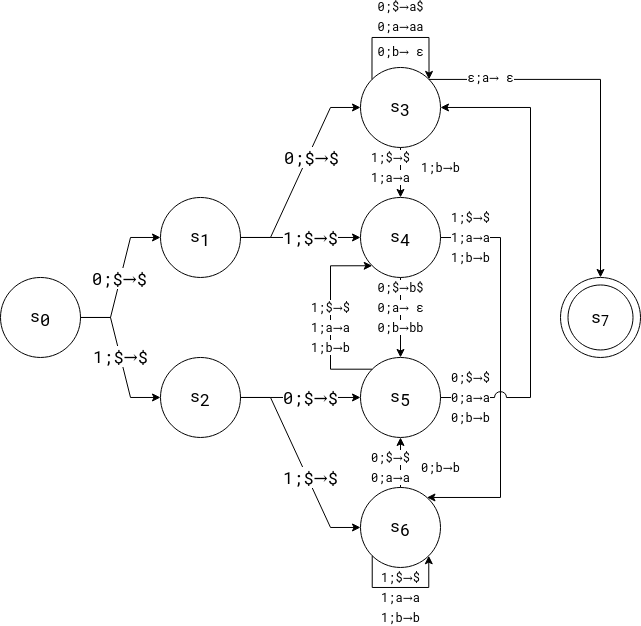

The diagram above was exported from draw.io. Its source (the exported page's mxGraphModel, read from the mxfile embedded in the PNG):
<mxGraphModel dx="1430" dy="793" grid="1" gridSize="10" guides="1" tooltips="1" connect="1" arrows="1" fold="1" page="1" pageScale="1" pageWidth="827" pageHeight="1169" math="0" shadow="0">
  <root>
    <mxCell id="0" />
    <mxCell id="1" parent="0" />
    <mxCell id="2" style="edgeStyle=entityRelationEdgeStyle;rounded=0;orthogonalLoop=1;jettySize=auto;html=1;fontFamily=Roboto Mono;fontSource=https%3A%2F%2Ffonts.googleapis.com%2Fcss%3Ffamily%3DRoboto%2BMono;fontSize=17;" edge="1" source="6" target="11" parent="1">
      <mxGeometry relative="1" as="geometry" />
    </mxCell>
    <mxCell id="3" value="&lt;font style=&quot;font-size: 17px;&quot;&gt;0&lt;/font&gt;;&lt;font style=&quot;font-size: 17px;&quot;&gt;$→$&lt;/font&gt;" style="edgeLabel;html=1;align=center;verticalAlign=middle;resizable=0;points=[];fontSize=17;fontFamily=Roboto Mono;fontSource=https%3A%2F%2Ffonts.googleapis.com%2Fcss%3Ffamily%3DRoboto%2BMono;" vertex="1" connectable="0" parent="2">
      <mxGeometry x="-0.0143" y="1" relative="1" as="geometry">
        <mxPoint as="offset" />
      </mxGeometry>
    </mxCell>
    <mxCell id="4" style="edgeStyle=entityRelationEdgeStyle;rounded=0;orthogonalLoop=1;jettySize=auto;html=1;fontFamily=Roboto Mono;fontSource=https%3A%2F%2Ffonts.googleapis.com%2Fcss%3Ffamily%3DRoboto%2BMono;fontSize=17;" edge="1" source="6" target="14" parent="1">
      <mxGeometry relative="1" as="geometry" />
    </mxCell>
    <mxCell id="5" value="&lt;font style=&quot;font-size: 17px;&quot;&gt;1&lt;/font&gt;;&lt;font style=&quot;font-size: 17px;&quot;&gt;$→$&lt;/font&gt;" style="edgeLabel;html=1;align=center;verticalAlign=middle;resizable=0;points=[];fontSize=17;fontFamily=Roboto Mono;fontSource=https%3A%2F%2Ffonts.googleapis.com%2Fcss%3Ffamily%3DRoboto%2BMono;" vertex="1" connectable="0" parent="4">
      <mxGeometry x="-0.0092" relative="1" as="geometry">
        <mxPoint as="offset" />
      </mxGeometry>
    </mxCell>
    <mxCell id="6" value="&lt;font style=&quot;font-size: 17px;&quot;&gt;s&lt;sub style=&quot;font-size: 17px;&quot;&gt;0&lt;/sub&gt;&lt;/font&gt;" style="ellipse;whiteSpace=wrap;html=1;aspect=fixed;fillColor=none;fontFamily=Roboto Mono;fontSource=https%3A%2F%2Ffonts.googleapis.com%2Fcss%3Ffamily%3DRoboto%2BMono;fontSize=17;" vertex="1" parent="1">
      <mxGeometry x="120" y="809.97" width="80" height="80" as="geometry" />
    </mxCell>
    <mxCell id="7" style="edgeStyle=entityRelationEdgeStyle;rounded=0;orthogonalLoop=1;jettySize=auto;html=1;fontFamily=Roboto Mono;fontSource=https%3A%2F%2Ffonts.googleapis.com%2Fcss%3Ffamily%3DRoboto%2BMono;fontSize=17;" edge="1" source="11" target="17" parent="1">
      <mxGeometry relative="1" as="geometry" />
    </mxCell>
    <mxCell id="8" value="0&lt;font style=&quot;font-size: 17px;&quot;&gt;;$→$&lt;/font&gt;" style="edgeLabel;html=1;align=center;verticalAlign=middle;resizable=0;points=[];fontSize=17;fontFamily=Roboto Mono;fontSource=https%3A%2F%2Ffonts.googleapis.com%2Fcss%3Ffamily%3DRoboto%2BMono;" vertex="1" connectable="0" parent="7">
      <mxGeometry x="0.4075" y="-1" relative="1" as="geometry">
        <mxPoint x="-8" y="22" as="offset" />
      </mxGeometry>
    </mxCell>
    <mxCell id="9" style="edgeStyle=entityRelationEdgeStyle;rounded=0;orthogonalLoop=1;jettySize=auto;html=1;fontFamily=Roboto Mono;fontSource=https%3A%2F%2Ffonts.googleapis.com%2Fcss%3Ffamily%3DRoboto%2BMono;fontSize=17;" edge="1" source="11" target="20" parent="1">
      <mxGeometry relative="1" as="geometry" />
    </mxCell>
    <mxCell id="10" value="1&lt;font style=&quot;font-size: 17px;&quot;&gt;;$→$&lt;/font&gt;" style="edgeLabel;html=1;align=center;verticalAlign=middle;resizable=0;points=[];fontSize=17;fontFamily=Roboto Mono;fontSource=https%3A%2F%2Ffonts.googleapis.com%2Fcss%3Ffamily%3DRoboto%2BMono;" vertex="1" connectable="0" parent="9">
      <mxGeometry x="0.3155" y="-1" relative="1" as="geometry">
        <mxPoint x="-9" y="-1" as="offset" />
      </mxGeometry>
    </mxCell>
    <mxCell id="11" value="&lt;font style=&quot;font-size: 17px;&quot;&gt;s&lt;sub style=&quot;font-size: 17px;&quot;&gt;1&lt;/sub&gt;&lt;/font&gt;" style="ellipse;whiteSpace=wrap;html=1;aspect=fixed;fillColor=none;fontFamily=Roboto Mono;fontSource=https%3A%2F%2Ffonts.googleapis.com%2Fcss%3Ffamily%3DRoboto%2BMono;fontSize=17;" vertex="1" parent="1">
      <mxGeometry x="280" y="729.97" width="80" height="80" as="geometry" />
    </mxCell>
    <mxCell id="12" style="edgeStyle=entityRelationEdgeStyle;rounded=0;orthogonalLoop=1;jettySize=auto;html=1;fontFamily=Roboto Mono;fontSource=https%3A%2F%2Ffonts.googleapis.com%2Fcss%3Ffamily%3DRoboto%2BMono;fontSize=17;" edge="1" source="14" target="22" parent="1">
      <mxGeometry relative="1" as="geometry" />
    </mxCell>
    <mxCell id="13" style="edgeStyle=entityRelationEdgeStyle;rounded=0;orthogonalLoop=1;jettySize=auto;html=1;fontFamily=Roboto Mono;fontSource=https%3A%2F%2Ffonts.googleapis.com%2Fcss%3Ffamily%3DRoboto%2BMono;fontSize=17;" edge="1" source="14" target="24" parent="1">
      <mxGeometry relative="1" as="geometry">
        <Array as="points">
          <mxPoint x="390" y="1000" />
        </Array>
      </mxGeometry>
    </mxCell>
    <mxCell id="14" value="&lt;font style=&quot;font-size: 17px;&quot;&gt;s&lt;sub style=&quot;font-size: 17px;&quot;&gt;2&lt;/sub&gt;&lt;/font&gt;" style="ellipse;whiteSpace=wrap;html=1;aspect=fixed;fillColor=none;fontFamily=Roboto Mono;fontSource=https%3A%2F%2Ffonts.googleapis.com%2Fcss%3Ffamily%3DRoboto%2BMono;fontSize=17;" vertex="1" parent="1">
      <mxGeometry x="280" y="889.97" width="80" height="80" as="geometry" />
    </mxCell>
    <mxCell id="15" style="edgeStyle=orthogonalEdgeStyle;rounded=0;orthogonalLoop=1;jettySize=auto;html=1;fontFamily=Roboto Mono;fontSource=https%3A%2F%2Ffonts.googleapis.com%2Fcss%3Ffamily%3DRoboto%2BMono;fontSize=17;" edge="1" source="17" target="20" parent="1">
      <mxGeometry relative="1" as="geometry" />
    </mxCell>
    <mxCell id="16" style="edgeStyle=orthogonalEdgeStyle;rounded=0;orthogonalLoop=1;jettySize=auto;html=1;exitX=1;exitY=0;exitDx=0;exitDy=0;" edge="1" source="17" target="54" parent="1">
      <mxGeometry relative="1" as="geometry" />
    </mxCell>
    <mxCell id="17" value="&lt;font style=&quot;font-size: 17px;&quot;&gt;s&lt;sub style=&quot;font-size: 17px;&quot;&gt;3&lt;/sub&gt;&lt;/font&gt;" style="ellipse;whiteSpace=wrap;html=1;aspect=fixed;fillColor=none;fontFamily=Roboto Mono;fontSource=https%3A%2F%2Ffonts.googleapis.com%2Fcss%3Ffamily%3DRoboto%2BMono;fontSize=17;" vertex="1" parent="1">
      <mxGeometry x="480" y="599.97" width="80" height="80" as="geometry" />
    </mxCell>
    <mxCell id="18" style="edgeStyle=orthogonalEdgeStyle;rounded=0;orthogonalLoop=1;jettySize=auto;html=1;fontFamily=Roboto Mono;fontSource=https%3A%2F%2Ffonts.googleapis.com%2Fcss%3Ffamily%3DRoboto%2BMono;fontSize=17;" edge="1" source="20" target="22" parent="1">
      <mxGeometry relative="1" as="geometry" />
    </mxCell>
    <mxCell id="19" style="edgeStyle=orthogonalEdgeStyle;rounded=0;orthogonalLoop=1;jettySize=auto;html=1;fontFamily=Roboto Mono;fontSource=https%3A%2F%2Ffonts.googleapis.com%2Fcss%3Ffamily%3DRoboto%2BMono;fontSize=17;" edge="1" source="20" target="24" parent="1">
      <mxGeometry relative="1" as="geometry">
        <Array as="points">
          <mxPoint x="620" y="769.97" />
          <mxPoint x="620" y="1029.97" />
        </Array>
      </mxGeometry>
    </mxCell>
    <mxCell id="20" value="&lt;font style=&quot;font-size: 17px;&quot;&gt;s&lt;sub style=&quot;font-size: 17px;&quot;&gt;4&lt;/sub&gt;&lt;/font&gt;" style="ellipse;whiteSpace=wrap;html=1;aspect=fixed;fillColor=none;fontFamily=Roboto Mono;fontSource=https%3A%2F%2Ffonts.googleapis.com%2Fcss%3Ffamily%3DRoboto%2BMono;fontSize=17;" vertex="1" parent="1">
      <mxGeometry x="480" y="729.97" width="80" height="80" as="geometry" />
    </mxCell>
    <mxCell id="21" style="edgeStyle=orthogonalEdgeStyle;rounded=0;orthogonalLoop=1;jettySize=auto;html=1;exitX=0;exitY=0;exitDx=0;exitDy=0;entryX=0;entryY=1;entryDx=0;entryDy=0;fontFamily=Roboto Mono;fontSource=https%3A%2F%2Ffonts.googleapis.com%2Fcss%3Ffamily%3DRoboto%2BMono;fontSize=17;" edge="1" source="22" target="20" parent="1">
      <mxGeometry relative="1" as="geometry">
        <Array as="points">
          <mxPoint x="450" y="901.97" />
          <mxPoint x="450" y="797.97" />
        </Array>
      </mxGeometry>
    </mxCell>
    <mxCell id="22" value="&lt;font style=&quot;font-size: 17px;&quot;&gt;s&lt;sub style=&quot;font-size: 17px;&quot;&gt;5&lt;/sub&gt;&lt;/font&gt;" style="ellipse;whiteSpace=wrap;html=1;aspect=fixed;fillColor=none;fontFamily=Roboto Mono;fontSource=https%3A%2F%2Ffonts.googleapis.com%2Fcss%3Ffamily%3DRoboto%2BMono;fontSize=17;" vertex="1" parent="1">
      <mxGeometry x="480" y="889.97" width="80" height="80" as="geometry" />
    </mxCell>
    <mxCell id="23" style="edgeStyle=orthogonalEdgeStyle;rounded=0;orthogonalLoop=1;jettySize=auto;html=1;fontFamily=Roboto Mono;fontSource=https%3A%2F%2Ffonts.googleapis.com%2Fcss%3Ffamily%3DRoboto%2BMono;fontSize=17;" edge="1" source="24" target="22" parent="1">
      <mxGeometry relative="1" as="geometry" />
    </mxCell>
    <mxCell id="24" value="&lt;font style=&quot;font-size: 17px;&quot;&gt;s&lt;sub style=&quot;font-size: 17px;&quot;&gt;6&lt;/sub&gt;&lt;/font&gt;" style="ellipse;whiteSpace=wrap;html=1;aspect=fixed;fillColor=none;fontFamily=Roboto Mono;fontSource=https%3A%2F%2Ffonts.googleapis.com%2Fcss%3Ffamily%3DRoboto%2BMono;fontSize=17;" vertex="1" parent="1">
      <mxGeometry x="480" y="1019.97" width="80" height="80" as="geometry" />
    </mxCell>
    <mxCell id="25" style="edgeStyle=orthogonalEdgeStyle;rounded=0;orthogonalLoop=1;jettySize=auto;html=1;exitX=0;exitY=0;exitDx=0;exitDy=0;entryX=1;entryY=0;entryDx=0;entryDy=0;fontFamily=Roboto Mono;fontSource=https%3A%2F%2Ffonts.googleapis.com%2Fcss%3Ffamily%3DRoboto%2BMono;fontSize=17;" edge="1" source="17" target="17" parent="1">
      <mxGeometry relative="1" as="geometry">
        <Array as="points">
          <mxPoint x="492" y="569.97" />
          <mxPoint x="548" y="569.97" />
        </Array>
      </mxGeometry>
    </mxCell>
    <mxCell id="26" style="edgeStyle=orthogonalEdgeStyle;rounded=0;orthogonalLoop=1;jettySize=auto;html=1;exitX=0;exitY=1;exitDx=0;exitDy=0;entryX=1;entryY=1;entryDx=0;entryDy=0;fontFamily=Roboto Mono;fontSource=https%3A%2F%2Ffonts.googleapis.com%2Fcss%3Ffamily%3DRoboto%2BMono;fontSize=17;" edge="1" source="24" target="24" parent="1">
      <mxGeometry relative="1" as="geometry">
        <Array as="points">
          <mxPoint x="492" y="1119.97" />
          <mxPoint x="548" y="1119.97" />
        </Array>
      </mxGeometry>
    </mxCell>
    <mxCell id="27" style="edgeStyle=orthogonalEdgeStyle;rounded=0;orthogonalLoop=1;jettySize=auto;html=1;jumpStyle=arc;jumpSize=12;fontFamily=Roboto Mono;fontSource=https%3A%2F%2Ffonts.googleapis.com%2Fcss%3Ffamily%3DRoboto%2BMono;fontSize=17;" edge="1" source="22" target="17" parent="1">
      <mxGeometry relative="1" as="geometry">
        <Array as="points">
          <mxPoint x="650" y="929.97" />
          <mxPoint x="650" y="639.97" />
        </Array>
      </mxGeometry>
    </mxCell>
    <mxCell id="28" value="&lt;font style=&quot;font-size: 17px;&quot;&gt;0&lt;/font&gt;;&lt;font style=&quot;font-size: 17px;&quot;&gt;$→$&lt;/font&gt;" style="edgeLabel;html=1;align=center;verticalAlign=middle;resizable=0;points=[];fontSize=17;fontFamily=Roboto Mono;fontSource=https%3A%2F%2Ffonts.googleapis.com%2Fcss%3Ffamily%3DRoboto%2BMono;" vertex="1" connectable="0" parent="1">
      <mxGeometry x="430.00057839417553" y="929.9745807976802" as="geometry" />
    </mxCell>
    <mxCell id="29" value="1&lt;font style=&quot;font-size: 17px;&quot;&gt;;$→$&lt;/font&gt;" style="edgeLabel;html=1;align=center;verticalAlign=middle;resizable=0;points=[];fontSize=17;fontFamily=Roboto Mono;fontSource=https%3A%2F%2Ffonts.googleapis.com%2Fcss%3Ffamily%3DRoboto%2BMono;" vertex="1" connectable="0" parent="1">
      <mxGeometry x="429.9971428571429" y="1010" as="geometry" />
    </mxCell>
    <mxCell id="30" value="0&lt;font style=&quot;font-size: 12px;&quot;&gt;;$→a$&lt;/font&gt;" style="edgeLabel;html=1;align=center;verticalAlign=middle;resizable=0;points=[];fontSize=12;fontFamily=Roboto Mono;fontSource=https%3A%2F%2Ffonts.googleapis.com%2Fcss%3Ffamily%3DRoboto%2BMono;" vertex="1" connectable="0" parent="1">
      <mxGeometry x="520.0016679837547" y="538.9993562124108" as="geometry" />
    </mxCell>
    <mxCell id="31" value="0&lt;font style=&quot;font-size: 12px;&quot;&gt;;a→aa&lt;/font&gt;" style="edgeLabel;html=1;align=center;verticalAlign=middle;resizable=0;points=[];fontSize=12;fontFamily=Roboto Mono;fontSource=https%3A%2F%2Ffonts.googleapis.com%2Fcss%3Ffamily%3DRoboto%2BMono;" vertex="1" connectable="0" parent="1">
      <mxGeometry x="520.0016679837547" y="559.0293562124108" as="geometry" />
    </mxCell>
    <mxCell id="32" value="0&lt;font style=&quot;font-size: 12px;&quot;&gt;;b→&lt;/font&gt;&lt;font style=&quot;font-size: 12px;&quot;&gt; ε&lt;/font&gt;" style="edgeLabel;html=1;align=center;verticalAlign=middle;resizable=0;points=[];fontSize=12;fontFamily=Roboto Mono;fontSource=https%3A%2F%2Ffonts.googleapis.com%2Fcss%3Ffamily%3DRoboto%2BMono;" vertex="1" connectable="0" parent="1">
      <mxGeometry x="520.0016679837547" y="584.0293562124108" as="geometry" />
    </mxCell>
    <mxCell id="33" value="1&lt;font style=&quot;font-size: 12px;&quot;&gt;;$→$&lt;/font&gt;" style="edgeLabel;html=1;align=center;verticalAlign=middle;resizable=0;points=[];fontSize=12;fontFamily=Roboto Mono;fontSource=https%3A%2F%2Ffonts.googleapis.com%2Fcss%3Ffamily%3DRoboto%2BMono;" vertex="1" connectable="0" parent="1">
      <mxGeometry x="510.0016679837547" y="689.9993562124108" as="geometry" />
    </mxCell>
    <mxCell id="34" value="1&lt;font style=&quot;font-size: 12px;&quot;&gt;;a→a&lt;/font&gt;" style="edgeLabel;html=1;align=center;verticalAlign=middle;resizable=0;points=[];fontSize=12;fontFamily=Roboto Mono;fontSource=https%3A%2F%2Ffonts.googleapis.com%2Fcss%3Ffamily%3DRoboto%2BMono;" vertex="1" connectable="0" parent="1">
      <mxGeometry x="510.0016679837547" y="709.9993562124108" as="geometry" />
    </mxCell>
    <mxCell id="35" value="1&lt;font style=&quot;font-size: 12px;&quot;&gt;;b→&lt;/font&gt;&lt;font style=&quot;font-size: 12px;&quot;&gt;b&lt;br style=&quot;font-size: 12px;&quot;&gt;&lt;/font&gt;" style="edgeLabel;html=1;align=center;verticalAlign=middle;resizable=0;points=[];fontSize=12;fontFamily=Roboto Mono;fontSource=https%3A%2F%2Ffonts.googleapis.com%2Fcss%3Ffamily%3DRoboto%2BMono;" vertex="1" connectable="0" parent="1">
      <mxGeometry x="560.0016679837547" y="699.9993562124108" as="geometry" />
    </mxCell>
    <mxCell id="36" value="1&lt;font style=&quot;font-size: 12px;&quot;&gt;;$→$&lt;/font&gt;" style="edgeLabel;html=1;align=center;verticalAlign=middle;resizable=0;points=[];fontSize=12;fontFamily=Roboto Mono;fontSource=https%3A%2F%2Ffonts.googleapis.com%2Fcss%3Ffamily%3DRoboto%2BMono;" vertex="1" connectable="0" parent="1">
      <mxGeometry x="590.0016679837547" y="749.9593562124109" as="geometry" />
    </mxCell>
    <mxCell id="37" value="1&lt;font style=&quot;font-size: 12px;&quot;&gt;;a→a&lt;/font&gt;" style="edgeLabel;html=1;align=center;verticalAlign=middle;resizable=0;points=[];fontSize=12;fontFamily=Roboto Mono;fontSource=https%3A%2F%2Ffonts.googleapis.com%2Fcss%3Ffamily%3DRoboto%2BMono;" vertex="1" connectable="0" parent="1">
      <mxGeometry x="590.0016679837547" y="769.9593562124109" as="geometry" />
    </mxCell>
    <mxCell id="38" value="1&lt;font style=&quot;font-size: 12px;&quot;&gt;;b→&lt;/font&gt;&lt;font style=&quot;font-size: 12px;&quot;&gt;b&lt;br style=&quot;font-size: 12px;&quot;&gt;&lt;/font&gt;" style="edgeLabel;html=1;align=center;verticalAlign=middle;resizable=0;points=[];fontSize=12;fontFamily=Roboto Mono;fontSource=https%3A%2F%2Ffonts.googleapis.com%2Fcss%3Ffamily%3DRoboto%2BMono;" vertex="1" connectable="0" parent="1">
      <mxGeometry x="590.0016679837547" y="789.9893562124108" as="geometry" />
    </mxCell>
    <mxCell id="39" value="1&lt;font style=&quot;font-size: 12px;&quot;&gt;;$→$&lt;/font&gt;" style="edgeLabel;html=1;align=center;verticalAlign=middle;resizable=0;points=[];fontSize=12;fontFamily=Roboto Mono;fontSource=https%3A%2F%2Ffonts.googleapis.com%2Fcss%3Ffamily%3DRoboto%2BMono;" vertex="1" connectable="0" parent="1">
      <mxGeometry x="520.0016679837547" y="1109.999356212411" as="geometry" />
    </mxCell>
    <mxCell id="40" value="1&lt;font style=&quot;font-size: 12px;&quot;&gt;;a→a&lt;/font&gt;" style="edgeLabel;html=1;align=center;verticalAlign=middle;resizable=0;points=[];fontSize=12;fontFamily=Roboto Mono;fontSource=https%3A%2F%2Ffonts.googleapis.com%2Fcss%3Ffamily%3DRoboto%2BMono;" vertex="1" connectable="0" parent="1">
      <mxGeometry x="520.0016679837547" y="1129.999356212411" as="geometry" />
    </mxCell>
    <mxCell id="41" value="1&lt;font style=&quot;font-size: 12px;&quot;&gt;;b→&lt;/font&gt;&lt;font style=&quot;font-size: 12px;&quot;&gt;b&lt;br style=&quot;font-size: 12px;&quot;&gt;&lt;/font&gt;" style="edgeLabel;html=1;align=center;verticalAlign=middle;resizable=0;points=[];fontSize=12;fontFamily=Roboto Mono;fontSource=https%3A%2F%2Ffonts.googleapis.com%2Fcss%3Ffamily%3DRoboto%2BMono;" vertex="1" connectable="0" parent="1">
      <mxGeometry x="520.0016679837547" y="1150.0293562124107" as="geometry" />
    </mxCell>
    <mxCell id="42" value="1&lt;font style=&quot;font-size: 12px;&quot;&gt;;$→$&lt;/font&gt;" style="edgeLabel;html=1;align=center;verticalAlign=middle;resizable=0;points=[];fontSize=12;fontFamily=Roboto Mono;fontSource=https%3A%2F%2Ffonts.googleapis.com%2Fcss%3Ffamily%3DRoboto%2BMono;" vertex="1" connectable="0" parent="1">
      <mxGeometry x="450.0016679837547" y="839.9993562124109" as="geometry" />
    </mxCell>
    <mxCell id="43" value="1&lt;font style=&quot;font-size: 12px;&quot;&gt;;a→a&lt;/font&gt;" style="edgeLabel;html=1;align=center;verticalAlign=middle;resizable=0;points=[];fontSize=12;fontFamily=Roboto Mono;fontSource=https%3A%2F%2Ffonts.googleapis.com%2Fcss%3Ffamily%3DRoboto%2BMono;" vertex="1" connectable="0" parent="1">
      <mxGeometry x="450.0016679837547" y="859.9993562124109" as="geometry" />
    </mxCell>
    <mxCell id="44" value="1&lt;font style=&quot;font-size: 12px;&quot;&gt;;b→&lt;/font&gt;&lt;font style=&quot;font-size: 12px;&quot;&gt;b&lt;br style=&quot;font-size: 12px;&quot;&gt;&lt;/font&gt;" style="edgeLabel;html=1;align=center;verticalAlign=middle;resizable=0;points=[];fontSize=12;fontFamily=Roboto Mono;fontSource=https%3A%2F%2Ffonts.googleapis.com%2Fcss%3Ffamily%3DRoboto%2BMono;" vertex="1" connectable="0" parent="1">
      <mxGeometry x="450.0016679837547" y="880.0293562124107" as="geometry" />
    </mxCell>
    <mxCell id="45" value="0&lt;font style=&quot;font-size: 12px;&quot;&gt;;$→$&lt;/font&gt;" style="edgeLabel;html=1;align=center;verticalAlign=middle;resizable=0;points=[];fontSize=12;fontFamily=Roboto Mono;fontSource=https%3A%2F%2Ffonts.googleapis.com%2Fcss%3Ffamily%3DRoboto%2BMono;" vertex="1" connectable="0" parent="1">
      <mxGeometry x="510.0016679837547" y="989.9993562124108" as="geometry" />
    </mxCell>
    <mxCell id="46" value="0&lt;font style=&quot;font-size: 12px;&quot;&gt;;a→a&lt;/font&gt;" style="edgeLabel;html=1;align=center;verticalAlign=middle;resizable=0;points=[];fontSize=12;fontFamily=Roboto Mono;fontSource=https%3A%2F%2Ffonts.googleapis.com%2Fcss%3Ffamily%3DRoboto%2BMono;" vertex="1" connectable="0" parent="1">
      <mxGeometry x="510.0016679837547" y="1009.9993562124108" as="geometry" />
    </mxCell>
    <mxCell id="47" value="0&lt;font style=&quot;font-size: 12px;&quot;&gt;;b→&lt;/font&gt;&lt;font style=&quot;font-size: 12px;&quot;&gt;b&lt;br style=&quot;font-size: 12px;&quot;&gt;&lt;/font&gt;" style="edgeLabel;html=1;align=center;verticalAlign=middle;resizable=0;points=[];fontSize=12;fontFamily=Roboto Mono;fontSource=https%3A%2F%2Ffonts.googleapis.com%2Fcss%3Ffamily%3DRoboto%2BMono;" vertex="1" connectable="0" parent="1">
      <mxGeometry x="560.0016679837547" y="999.9993562124108" as="geometry" />
    </mxCell>
    <mxCell id="48" value="0&lt;font style=&quot;font-size: 12px;&quot;&gt;;$→$&lt;/font&gt;" style="edgeLabel;html=1;align=center;verticalAlign=middle;resizable=0;points=[];fontSize=12;fontFamily=Roboto Mono;fontSource=https%3A%2F%2Ffonts.googleapis.com%2Fcss%3Ffamily%3DRoboto%2BMono;" vertex="1" connectable="0" parent="1">
      <mxGeometry x="590.0016679837547" y="909.9593562124109" as="geometry" />
    </mxCell>
    <mxCell id="49" value="0&lt;font style=&quot;font-size: 12px;&quot;&gt;;a→a&lt;/font&gt;" style="edgeLabel;html=1;align=center;verticalAlign=middle;resizable=0;points=[];fontSize=12;fontFamily=Roboto Mono;fontSource=https%3A%2F%2Ffonts.googleapis.com%2Fcss%3Ffamily%3DRoboto%2BMono;" vertex="1" connectable="0" parent="1">
      <mxGeometry x="590.0016679837547" y="929.9593562124109" as="geometry" />
    </mxCell>
    <mxCell id="50" value="0&lt;font style=&quot;font-size: 12px;&quot;&gt;;b→&lt;/font&gt;&lt;font style=&quot;font-size: 12px;&quot;&gt;b&lt;br style=&quot;font-size: 12px;&quot;&gt;&lt;/font&gt;" style="edgeLabel;html=1;align=center;verticalAlign=middle;resizable=0;points=[];fontSize=12;fontFamily=Roboto Mono;fontSource=https%3A%2F%2Ffonts.googleapis.com%2Fcss%3Ffamily%3DRoboto%2BMono;" vertex="1" connectable="0" parent="1">
      <mxGeometry x="590.0016679837547" y="949.9893562124108" as="geometry" />
    </mxCell>
    <mxCell id="51" value="0&lt;font style=&quot;font-size: 12px;&quot;&gt;;$→b$&lt;/font&gt;" style="edgeLabel;html=1;align=center;verticalAlign=middle;resizable=0;points=[];fontSize=12;fontFamily=Roboto Mono;fontSource=https%3A%2F%2Ffonts.googleapis.com%2Fcss%3Ffamily%3DRoboto%2BMono;" vertex="1" connectable="0" parent="1">
      <mxGeometry x="520.0016679837547" y="819.9993562124108" as="geometry" />
    </mxCell>
    <mxCell id="52" value="0&lt;font style=&quot;font-size: 12px;&quot;&gt;;a→ &lt;/font&gt;&lt;font style=&quot;font-size: 12px;&quot;&gt;ε&lt;/font&gt;" style="edgeLabel;html=1;align=center;verticalAlign=middle;resizable=0;points=[];fontSize=12;fontFamily=Roboto Mono;fontSource=https%3A%2F%2Ffonts.googleapis.com%2Fcss%3Ffamily%3DRoboto%2BMono;" vertex="1" connectable="0" parent="1">
      <mxGeometry x="520.0016679837547" y="839.9993562124108" as="geometry" />
    </mxCell>
    <mxCell id="53" value="0&lt;font style=&quot;font-size: 12px;&quot;&gt;;b→&lt;/font&gt;&lt;font style=&quot;font-size: 12px;&quot;&gt;bb&lt;/font&gt;" style="edgeLabel;html=1;align=center;verticalAlign=middle;resizable=0;points=[];fontSize=12;fontFamily=Roboto Mono;fontSource=https%3A%2F%2Ffonts.googleapis.com%2Fcss%3Ffamily%3DRoboto%2BMono;" vertex="1" connectable="0" parent="1">
      <mxGeometry x="520.0016679837547" y="859.9993562124108" as="geometry" />
    </mxCell>
    <mxCell id="54" value="&lt;font style=&quot;font-size: 17px;&quot;&gt;s&lt;sub&gt;7&lt;/sub&gt;&lt;/font&gt;" style="ellipse;whiteSpace=wrap;html=1;aspect=fixed;fillColor=none;fontFamily=Roboto Mono;fontSource=https%3A%2F%2Ffonts.googleapis.com%2Fcss%3Ffamily%3DRoboto%2BMono;fontSize=17;" vertex="1" parent="1">
      <mxGeometry x="680" y="809.97" width="80" height="80" as="geometry" />
    </mxCell>
    <mxCell id="55" value="&lt;font style=&quot;font-size: 12px;&quot;&gt;ε&lt;/font&gt;&lt;font style=&quot;font-size: 12px;&quot;&gt;;a→&lt;/font&gt;&lt;font style=&quot;font-size: 12px;&quot;&gt; ε&lt;/font&gt;" style="edgeLabel;html=1;align=center;verticalAlign=middle;resizable=0;points=[];fontSize=12;fontFamily=Roboto Mono;fontSource=https%3A%2F%2Ffonts.googleapis.com%2Fcss%3Ffamily%3DRoboto%2BMono;" vertex="1" connectable="0" parent="1">
      <mxGeometry x="610.0016679837547" y="609.9993562124108" as="geometry" />
    </mxCell>
    <mxCell id="56" value="" style="ellipse;whiteSpace=wrap;html=1;aspect=fixed;fillColor=none;" vertex="1" parent="1">
      <mxGeometry x="687.5" y="817.47" width="65" height="65" as="geometry" />
    </mxCell>
  </root>
</mxGraphModel>